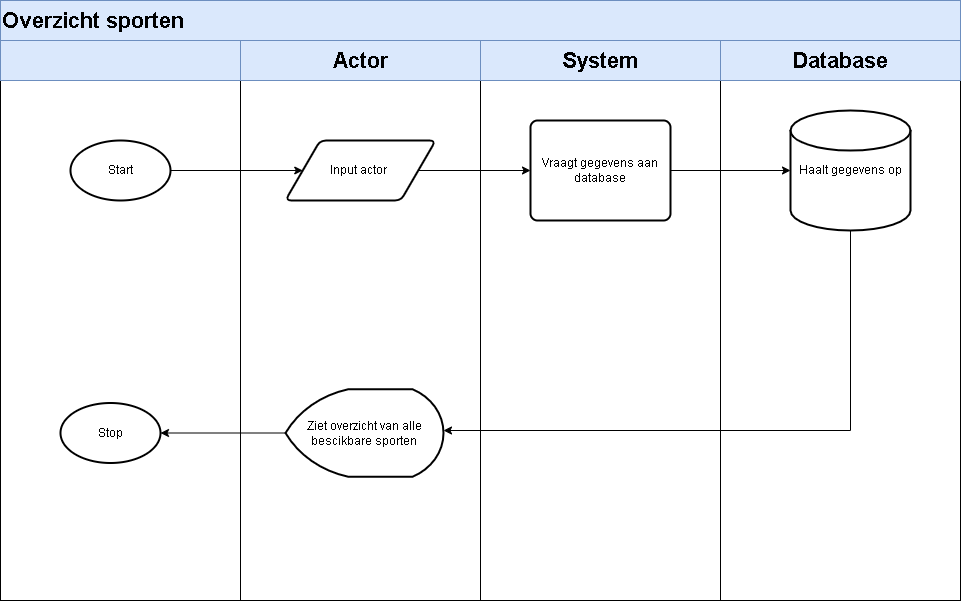

The diagram above was exported from draw.io. Its source (the exported page's mxGraphModel, read from the mxfile embedded in the PNG):
<mxGraphModel dx="1422" dy="857" grid="1" gridSize="10" guides="1" tooltips="1" connect="1" arrows="1" fold="1" page="1" pageScale="1" pageWidth="850" pageHeight="1100" math="0" shadow="0">
  <root>
    <mxCell id="0" />
    <mxCell id="1" parent="0" />
    <mxCell id="wPvObzL7e-PKHVEwDsZD-1" value="&lt;span style=&quot;color: rgba(0 , 0 , 0 , 0) ; font-family: monospace ; font-size: 0px&quot;&gt;%3CmxGraphModel%3E%3Croot%3E%3CmxCell%20id%3D%220%22%2F%3E%3CmxCell%20id%3D%221%22%20parent%3D%220%22%2F%3E%3CmxCell%20id%3D%222%22%20value%3D%22%22%20style%3D%22rounded%3D0%3BwhiteSpace%3Dwrap%3Bhtml%3D1%3B%22%20vertex%3D%221%22%20parent%3D%221%22%3E%3CmxGeometry%20x%3D%2280%22%20y%3D%22240%22%20width%3D%22240%22%20height%3D%22520%22%20as%3D%22geometry%22%2F%3E%3C%2FmxCell%3E%3C%2Froot%3E%3C%2FmxGraphModel%3E&lt;/span&gt;" style="rounded=0;whiteSpace=wrap;html=1;" vertex="1" parent="1">
      <mxGeometry x="80" y="240" width="240" height="520" as="geometry" />
    </mxCell>
    <mxCell id="wPvObzL7e-PKHVEwDsZD-2" value="&lt;span style=&quot;color: rgba(0 , 0 , 0 , 0) ; font-family: monospace ; font-size: 0px&quot;&gt;%3CmxGraphModel%3E%3Croot%3E%3CmxCell%20id%3D%220%22%2F%3E%3CmxCell%20id%3D%221%22%20parent%3D%220%22%2F%3E%3CmxCell%20id%3D%222%22%20value%3D%22%22%20style%3D%22rounded%3D0%3BwhiteSpace%3Dwrap%3Bhtml%3D1%3B%22%20vertex%3D%221%22%20parent%3D%221%22%3E%3CmxGeometry%20x%3D%2280%22%20y%3D%22240%22%20width%3D%22240%22%20height%3D%22520%22%20as%3D%22geometry%22%2F%3E%3C%2FmxCell%3E%3C%2Froot%3E%3C%2FmxGraphModel%3E&lt;/span&gt;" style="rounded=0;whiteSpace=wrap;html=1;" vertex="1" parent="1">
      <mxGeometry x="320" y="240" width="240" height="520" as="geometry" />
    </mxCell>
    <mxCell id="wPvObzL7e-PKHVEwDsZD-3" value="&lt;span style=&quot;color: rgba(0 , 0 , 0 , 0) ; font-family: monospace ; font-size: 0px&quot;&gt;%3CmxGraphModel%3E%3Croot%3E%3CmxCell%20id%3D%220%22%2F%3E%3CmxCell%20id%3D%221%22%20parent%3D%220%22%2F%3E%3CmxCell%20id%3D%222%22%20value%3D%22%22%20style%3D%22rounded%3D0%3BwhiteSpace%3Dwrap%3Bhtml%3D1%3B%22%20vertex%3D%221%22%20parent%3D%221%22%3E%3CmxGeometry%20x%3D%2280%22%20y%3D%22240%22%20width%3D%22240%22%20height%3D%22520%22%20as%3D%22geometry%22%2F%3E%3C%2FmxCell%3E%3C%2Froot%3E%3C%2FmxGraphModel%3E&lt;/span&gt;" style="rounded=0;whiteSpace=wrap;html=1;" vertex="1" parent="1">
      <mxGeometry x="560" y="240" width="240" height="520" as="geometry" />
    </mxCell>
    <mxCell id="wPvObzL7e-PKHVEwDsZD-4" value="&lt;span style=&quot;color: rgba(0 , 0 , 0 , 0) ; font-family: monospace ; font-size: 0px&quot;&gt;%3CmxGraphModel%3E%3Croot%3E%3CmxCell%20id%3D%220%22%2F%3E%3CmxCell%20id%3D%221%22%20parent%3D%220%22%2F%3E%3CmxCell%20id%3D%222%22%20value%3D%22%22%20style%3D%22rounded%3D0%3BwhiteSpace%3Dwrap%3Bhtml%3D1%3B%22%20vertex%3D%221%22%20parent%3D%221%22%3E%3CmxGeometry%20x%3D%2280%22%20y%3D%22240%22%20width%3D%22240%22%20height%3D%22520%22%20as%3D%22geometry%22%2F%3E%3C%2FmxCell%3E%3C%2Froot%3E%3C%2FmxGraphModel%3E&lt;/span&gt;" style="rounded=0;whiteSpace=wrap;html=1;" vertex="1" parent="1">
      <mxGeometry x="800" y="240" width="240" height="520" as="geometry" />
    </mxCell>
    <mxCell id="wPvObzL7e-PKHVEwDsZD-5" value="" style="rounded=0;whiteSpace=wrap;html=1;fillColor=#dae8fc;strokeColor=#6c8ebf;" vertex="1" parent="1">
      <mxGeometry x="80" y="200" width="960" height="40" as="geometry" />
    </mxCell>
    <mxCell id="wPvObzL7e-PKHVEwDsZD-6" value="&lt;span style=&quot;font-size: 22px&quot;&gt;&lt;b&gt;Overzicht sporten&lt;/b&gt;&lt;/span&gt;" style="rounded=0;whiteSpace=wrap;html=1;fillColor=#dae8fc;strokeColor=#6c8ebf;align=left;" vertex="1" parent="1">
      <mxGeometry x="80" y="160" width="960" height="40" as="geometry" />
    </mxCell>
    <mxCell id="wPvObzL7e-PKHVEwDsZD-7" value="" style="rounded=0;whiteSpace=wrap;html=1;fillColor=#dae8fc;strokeColor=#6c8ebf;" vertex="1" parent="1">
      <mxGeometry x="80" y="200" width="240" height="40" as="geometry" />
    </mxCell>
    <mxCell id="wPvObzL7e-PKHVEwDsZD-8" value="&lt;b&gt;&lt;font style=&quot;font-size: 22px&quot;&gt;Actor&lt;/font&gt;&lt;/b&gt;" style="rounded=0;whiteSpace=wrap;html=1;fillColor=#dae8fc;strokeColor=#6c8ebf;" vertex="1" parent="1">
      <mxGeometry x="320" y="200" width="240" height="40" as="geometry" />
    </mxCell>
    <mxCell id="wPvObzL7e-PKHVEwDsZD-9" value="&lt;b&gt;&lt;font style=&quot;font-size: 22px&quot;&gt;System&lt;/font&gt;&lt;/b&gt;" style="rounded=0;whiteSpace=wrap;html=1;fillColor=#dae8fc;strokeColor=#6c8ebf;" vertex="1" parent="1">
      <mxGeometry x="560" y="200" width="240" height="40" as="geometry" />
    </mxCell>
    <mxCell id="wPvObzL7e-PKHVEwDsZD-14" value="&lt;b&gt;Database&lt;/b&gt;" style="rounded=0;whiteSpace=wrap;html=1;fontSize=22;fillColor=#dae8fc;strokeColor=#6c8ebf;" vertex="1" parent="1">
      <mxGeometry x="800" y="200" width="240" height="40" as="geometry" />
    </mxCell>
    <mxCell id="wPvObzL7e-PKHVEwDsZD-22" style="edgeStyle=orthogonalEdgeStyle;rounded=0;orthogonalLoop=1;jettySize=auto;html=1;entryX=0;entryY=0.5;entryDx=0;entryDy=0;fontSize=12;" edge="1" parent="1" source="wPvObzL7e-PKHVEwDsZD-20" target="wPvObzL7e-PKHVEwDsZD-21">
      <mxGeometry relative="1" as="geometry" />
    </mxCell>
    <mxCell id="wPvObzL7e-PKHVEwDsZD-20" value="Start" style="strokeWidth=2;html=1;shape=mxgraph.flowchart.start_1;whiteSpace=wrap;fontSize=12;" vertex="1" parent="1">
      <mxGeometry x="150" y="300" width="100" height="60" as="geometry" />
    </mxCell>
    <mxCell id="wPvObzL7e-PKHVEwDsZD-49" style="edgeStyle=orthogonalEdgeStyle;rounded=0;orthogonalLoop=1;jettySize=auto;html=1;exitX=1;exitY=0.5;exitDx=0;exitDy=0;entryX=0;entryY=0.5;entryDx=0;entryDy=0;fontSize=12;" edge="1" parent="1" source="wPvObzL7e-PKHVEwDsZD-21" target="wPvObzL7e-PKHVEwDsZD-44">
      <mxGeometry relative="1" as="geometry" />
    </mxCell>
    <mxCell id="wPvObzL7e-PKHVEwDsZD-21" value="Input actor&amp;nbsp;" style="shape=parallelogram;html=1;strokeWidth=2;perimeter=parallelogramPerimeter;whiteSpace=wrap;rounded=1;arcSize=12;size=0.23;fontSize=12;" vertex="1" parent="1">
      <mxGeometry x="365" y="300" width="150" height="60" as="geometry" />
    </mxCell>
    <mxCell id="wPvObzL7e-PKHVEwDsZD-43" style="edgeStyle=orthogonalEdgeStyle;rounded=0;orthogonalLoop=1;jettySize=auto;html=1;exitX=1;exitY=0.5;exitDx=0;exitDy=0;exitPerimeter=0;entryX=0;entryY=0.5;entryDx=0;entryDy=0;entryPerimeter=0;fontSize=12;" edge="1" parent="1" target="wPvObzL7e-PKHVEwDsZD-25">
      <mxGeometry relative="1" as="geometry">
        <mxPoint x="745" y="330" as="sourcePoint" />
      </mxGeometry>
    </mxCell>
    <mxCell id="wPvObzL7e-PKHVEwDsZD-32" style="edgeStyle=orthogonalEdgeStyle;rounded=0;orthogonalLoop=1;jettySize=auto;html=1;exitX=0.5;exitY=1;exitDx=0;exitDy=0;exitPerimeter=0;fontSize=12;" edge="1" parent="1" source="wPvObzL7e-PKHVEwDsZD-25" target="wPvObzL7e-PKHVEwDsZD-36">
      <mxGeometry relative="1" as="geometry">
        <mxPoint x="763" y="590" as="targetPoint" />
        <Array as="points">
          <mxPoint x="930" y="590" />
        </Array>
      </mxGeometry>
    </mxCell>
    <mxCell id="wPvObzL7e-PKHVEwDsZD-25" value="Haalt gegevens op" style="strokeWidth=2;html=1;shape=mxgraph.flowchart.database;whiteSpace=wrap;fontSize=12;" vertex="1" parent="1">
      <mxGeometry x="870" y="270" width="120" height="120" as="geometry" />
    </mxCell>
    <mxCell id="wPvObzL7e-PKHVEwDsZD-40" style="edgeStyle=orthogonalEdgeStyle;rounded=0;orthogonalLoop=1;jettySize=auto;html=1;exitX=0;exitY=0.5;exitDx=0;exitDy=0;exitPerimeter=0;fontSize=12;" edge="1" parent="1" source="wPvObzL7e-PKHVEwDsZD-36" target="wPvObzL7e-PKHVEwDsZD-39">
      <mxGeometry relative="1" as="geometry" />
    </mxCell>
    <mxCell id="wPvObzL7e-PKHVEwDsZD-36" value="Ziet overzicht van alle bescikbare sporten" style="strokeWidth=2;html=1;shape=mxgraph.flowchart.display;whiteSpace=wrap;fontSize=12;" vertex="1" parent="1">
      <mxGeometry x="365" y="548.75" width="158" height="87.5" as="geometry" />
    </mxCell>
    <mxCell id="wPvObzL7e-PKHVEwDsZD-39" value="Stop" style="strokeWidth=2;html=1;shape=mxgraph.flowchart.start_1;whiteSpace=wrap;fontSize=12;" vertex="1" parent="1">
      <mxGeometry x="140" y="562.5" width="100" height="60" as="geometry" />
    </mxCell>
    <mxCell id="wPvObzL7e-PKHVEwDsZD-44" value="Vraagt gegevens aan database" style="rounded=1;whiteSpace=wrap;html=1;absoluteArcSize=1;arcSize=14;strokeWidth=2;fontSize=12;" vertex="1" parent="1">
      <mxGeometry x="610" y="280" width="140" height="100" as="geometry" />
    </mxCell>
  </root>
</mxGraphModel>